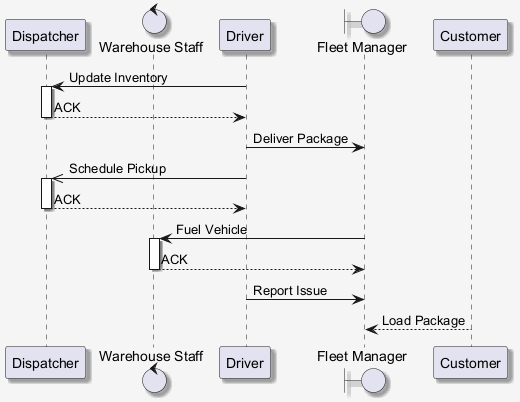

The diagram above was rendered by PlantUML. Its source (embedded in the PNG):
@startuml
skinparam shadowing false
skinparam backgroundColor #F5F5F5
skinparam shadowing true
participant "Dispatcher" as D
control "Warehouse Staff" as WS
participant "Driver" as D2
boundary "Fleet Manager" as FM
participant "Customer" as C
D2 -> D : Update Inventory
activate D
D --> D2 : ACK
deactivate D
D2 -> FM : Deliver Package
D2 ->> D : Schedule Pickup
activate D
D --> D2 : ACK
deactivate D
FM -> WS : Fuel Vehicle
activate WS
WS --> FM : ACK
deactivate WS
D2 -> FM : Report Issue
C --> FM : Load Package
@enduml